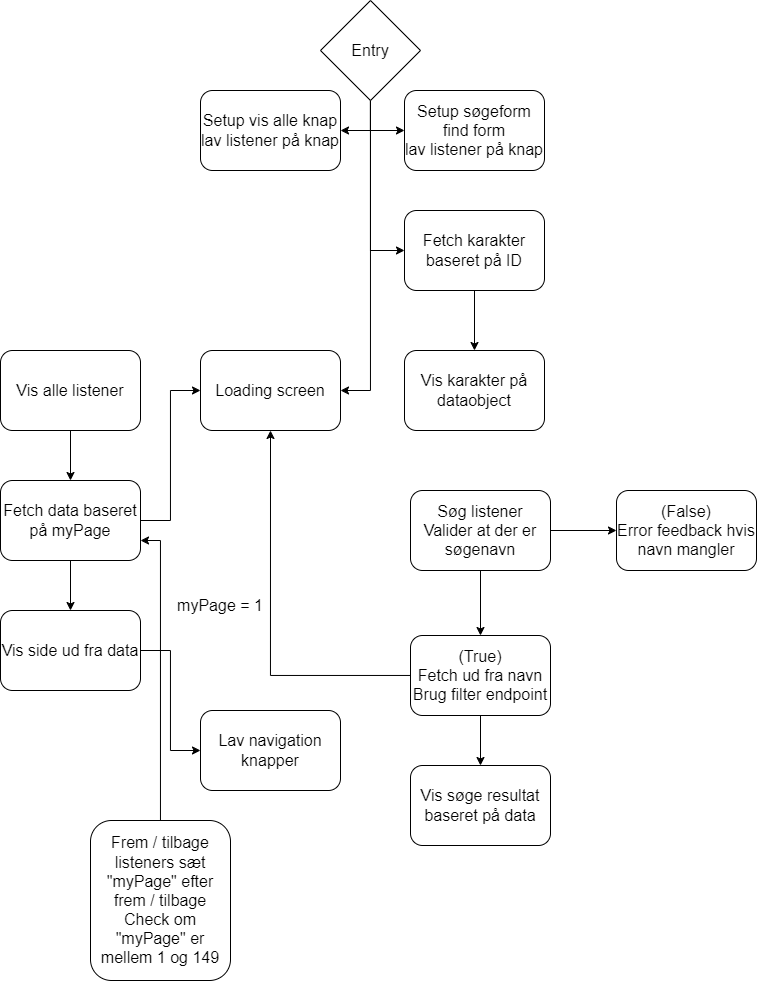

The diagram above was exported from draw.io. Its source (the exported page's mxGraphModel, read from the mxfile embedded in the PNG):
<mxGraphModel dx="913" dy="538" grid="1" gridSize="10" guides="1" tooltips="1" connect="1" arrows="1" fold="1" page="1" pageScale="1" pageWidth="827" pageHeight="1169" math="0" shadow="0">
  <root>
    <mxCell id="0" />
    <mxCell id="1" parent="0" />
    <mxCell id="JXdUIwI-Pj2SZq2ZdGlL-1" value="&lt;font style=&quot;font-size: 16px;&quot;&gt;Loading screen&lt;/font&gt;" style="rounded=1;whiteSpace=wrap;html=1;" vertex="1" parent="1">
      <mxGeometry x="210" y="360" width="140" height="80" as="geometry" />
    </mxCell>
    <mxCell id="JXdUIwI-Pj2SZq2ZdGlL-2" value="&lt;span style=&quot;font-size: 16px;&quot;&gt;Vis karakter på dataobject&lt;/span&gt;" style="rounded=1;whiteSpace=wrap;html=1;" vertex="1" parent="1">
      <mxGeometry x="414" y="360" width="140" height="80" as="geometry" />
    </mxCell>
    <mxCell id="JXdUIwI-Pj2SZq2ZdGlL-32" style="edgeStyle=orthogonalEdgeStyle;rounded=0;orthogonalLoop=1;jettySize=auto;html=1;entryX=0;entryY=0.5;entryDx=0;entryDy=0;" edge="1" parent="1" source="JXdUIwI-Pj2SZq2ZdGlL-5" target="JXdUIwI-Pj2SZq2ZdGlL-31">
      <mxGeometry relative="1" as="geometry" />
    </mxCell>
    <mxCell id="JXdUIwI-Pj2SZq2ZdGlL-5" value="&lt;font style=&quot;font-size: 16px;&quot;&gt;Vis side ud fra data&lt;/font&gt;" style="rounded=1;whiteSpace=wrap;html=1;" vertex="1" parent="1">
      <mxGeometry x="10" y="620" width="140" height="80" as="geometry" />
    </mxCell>
    <mxCell id="JXdUIwI-Pj2SZq2ZdGlL-11" style="edgeStyle=orthogonalEdgeStyle;rounded=0;orthogonalLoop=1;jettySize=auto;html=1;entryX=1;entryY=0.5;entryDx=0;entryDy=0;fontSize=16;" edge="1" parent="1" source="JXdUIwI-Pj2SZq2ZdGlL-6" target="JXdUIwI-Pj2SZq2ZdGlL-1">
      <mxGeometry relative="1" as="geometry" />
    </mxCell>
    <mxCell id="JXdUIwI-Pj2SZq2ZdGlL-12" style="edgeStyle=orthogonalEdgeStyle;rounded=0;orthogonalLoop=1;jettySize=auto;html=1;entryX=0;entryY=0.5;entryDx=0;entryDy=0;fontSize=16;" edge="1" parent="1" source="JXdUIwI-Pj2SZq2ZdGlL-6" target="JXdUIwI-Pj2SZq2ZdGlL-9">
      <mxGeometry relative="1" as="geometry" />
    </mxCell>
    <mxCell id="JXdUIwI-Pj2SZq2ZdGlL-15" style="edgeStyle=orthogonalEdgeStyle;rounded=0;orthogonalLoop=1;jettySize=auto;html=1;entryX=0;entryY=0.5;entryDx=0;entryDy=0;" edge="1" parent="1" source="JXdUIwI-Pj2SZq2ZdGlL-6" target="JXdUIwI-Pj2SZq2ZdGlL-14">
      <mxGeometry relative="1" as="geometry" />
    </mxCell>
    <mxCell id="JXdUIwI-Pj2SZq2ZdGlL-25" style="edgeStyle=orthogonalEdgeStyle;rounded=0;orthogonalLoop=1;jettySize=auto;html=1;entryX=1;entryY=0.5;entryDx=0;entryDy=0;" edge="1" parent="1" source="JXdUIwI-Pj2SZq2ZdGlL-6" target="JXdUIwI-Pj2SZq2ZdGlL-24">
      <mxGeometry relative="1" as="geometry" />
    </mxCell>
    <mxCell id="JXdUIwI-Pj2SZq2ZdGlL-6" value="Entry" style="rhombus;whiteSpace=wrap;html=1;fontSize=16;" vertex="1" parent="1">
      <mxGeometry x="330" y="10" width="100" height="100" as="geometry" />
    </mxCell>
    <mxCell id="JXdUIwI-Pj2SZq2ZdGlL-13" style="edgeStyle=orthogonalEdgeStyle;rounded=0;orthogonalLoop=1;jettySize=auto;html=1;entryX=0.5;entryY=0;entryDx=0;entryDy=0;fontSize=16;" edge="1" parent="1" source="JXdUIwI-Pj2SZq2ZdGlL-9" target="JXdUIwI-Pj2SZq2ZdGlL-2">
      <mxGeometry relative="1" as="geometry" />
    </mxCell>
    <mxCell id="JXdUIwI-Pj2SZq2ZdGlL-9" value="&lt;font style=&quot;font-size: 16px;&quot;&gt;Fetch karakter baseret på ID&lt;/font&gt;" style="rounded=1;whiteSpace=wrap;html=1;" vertex="1" parent="1">
      <mxGeometry x="414" y="220" width="140" height="80" as="geometry" />
    </mxCell>
    <mxCell id="JXdUIwI-Pj2SZq2ZdGlL-14" value="&lt;font style=&quot;font-size: 16px;&quot;&gt;Setup søgeform&lt;br&gt;find form&lt;br&gt;lav listener på knap&lt;br&gt;&lt;/font&gt;" style="rounded=1;whiteSpace=wrap;html=1;" vertex="1" parent="1">
      <mxGeometry x="414" y="100" width="140" height="80" as="geometry" />
    </mxCell>
    <mxCell id="JXdUIwI-Pj2SZq2ZdGlL-18" style="edgeStyle=orthogonalEdgeStyle;rounded=0;orthogonalLoop=1;jettySize=auto;html=1;entryX=0;entryY=0.5;entryDx=0;entryDy=0;" edge="1" parent="1" source="JXdUIwI-Pj2SZq2ZdGlL-16" target="JXdUIwI-Pj2SZq2ZdGlL-17">
      <mxGeometry relative="1" as="geometry" />
    </mxCell>
    <mxCell id="JXdUIwI-Pj2SZq2ZdGlL-20" style="edgeStyle=orthogonalEdgeStyle;rounded=0;orthogonalLoop=1;jettySize=auto;html=1;entryX=0.5;entryY=0;entryDx=0;entryDy=0;" edge="1" parent="1" source="JXdUIwI-Pj2SZq2ZdGlL-16" target="JXdUIwI-Pj2SZq2ZdGlL-19">
      <mxGeometry relative="1" as="geometry" />
    </mxCell>
    <mxCell id="JXdUIwI-Pj2SZq2ZdGlL-16" value="&lt;font style=&quot;font-size: 16px;&quot;&gt;Søg listener&lt;br&gt;Valider at der er søgenavn&lt;br&gt;&lt;/font&gt;" style="rounded=1;whiteSpace=wrap;html=1;" vertex="1" parent="1">
      <mxGeometry x="420" y="500" width="140" height="80" as="geometry" />
    </mxCell>
    <mxCell id="JXdUIwI-Pj2SZq2ZdGlL-17" value="&lt;font style=&quot;font-size: 16px;&quot;&gt;(False)&lt;br&gt;Error feedback hvis navn mangler&lt;br&gt;&lt;/font&gt;" style="rounded=1;whiteSpace=wrap;html=1;" vertex="1" parent="1">
      <mxGeometry x="626" y="500" width="140" height="80" as="geometry" />
    </mxCell>
    <mxCell id="JXdUIwI-Pj2SZq2ZdGlL-22" style="edgeStyle=orthogonalEdgeStyle;rounded=0;orthogonalLoop=1;jettySize=auto;html=1;entryX=0.5;entryY=0;entryDx=0;entryDy=0;" edge="1" parent="1" source="JXdUIwI-Pj2SZq2ZdGlL-19" target="JXdUIwI-Pj2SZq2ZdGlL-21">
      <mxGeometry relative="1" as="geometry" />
    </mxCell>
    <mxCell id="JXdUIwI-Pj2SZq2ZdGlL-23" style="edgeStyle=orthogonalEdgeStyle;rounded=0;orthogonalLoop=1;jettySize=auto;html=1;entryX=0.5;entryY=1;entryDx=0;entryDy=0;" edge="1" parent="1" source="JXdUIwI-Pj2SZq2ZdGlL-19" target="JXdUIwI-Pj2SZq2ZdGlL-1">
      <mxGeometry relative="1" as="geometry" />
    </mxCell>
    <mxCell id="JXdUIwI-Pj2SZq2ZdGlL-19" value="&lt;font style=&quot;font-size: 16px;&quot;&gt;(True)&lt;br&gt;Fetch ud fra navn&lt;br&gt;Brug filter endpoint&lt;br&gt;&lt;/font&gt;" style="rounded=1;whiteSpace=wrap;html=1;" vertex="1" parent="1">
      <mxGeometry x="420" y="645" width="140" height="80" as="geometry" />
    </mxCell>
    <mxCell id="JXdUIwI-Pj2SZq2ZdGlL-21" value="&lt;font style=&quot;font-size: 16px;&quot;&gt;Vis søge resultat baseret på data&lt;br&gt;&lt;/font&gt;" style="rounded=1;whiteSpace=wrap;html=1;" vertex="1" parent="1">
      <mxGeometry x="420" y="775" width="140" height="80" as="geometry" />
    </mxCell>
    <mxCell id="JXdUIwI-Pj2SZq2ZdGlL-24" value="&lt;font style=&quot;font-size: 16px;&quot;&gt;Setup vis alle knap&lt;br&gt;lav listener på knap&lt;br&gt;&lt;/font&gt;" style="rounded=1;whiteSpace=wrap;html=1;" vertex="1" parent="1">
      <mxGeometry x="210" y="100" width="140" height="80" as="geometry" />
    </mxCell>
    <mxCell id="JXdUIwI-Pj2SZq2ZdGlL-28" style="edgeStyle=orthogonalEdgeStyle;rounded=0;orthogonalLoop=1;jettySize=auto;html=1;entryX=0.5;entryY=0;entryDx=0;entryDy=0;" edge="1" parent="1" source="JXdUIwI-Pj2SZq2ZdGlL-26" target="JXdUIwI-Pj2SZq2ZdGlL-29">
      <mxGeometry relative="1" as="geometry">
        <mxPoint x="80" y="510" as="targetPoint" />
      </mxGeometry>
    </mxCell>
    <mxCell id="JXdUIwI-Pj2SZq2ZdGlL-26" value="&lt;font style=&quot;font-size: 16px;&quot;&gt;Vis alle listener&lt;br&gt;&lt;/font&gt;" style="rounded=1;whiteSpace=wrap;html=1;" vertex="1" parent="1">
      <mxGeometry x="10" y="360" width="140" height="80" as="geometry" />
    </mxCell>
    <mxCell id="JXdUIwI-Pj2SZq2ZdGlL-30" style="edgeStyle=orthogonalEdgeStyle;rounded=0;orthogonalLoop=1;jettySize=auto;html=1;entryX=0.5;entryY=0;entryDx=0;entryDy=0;" edge="1" parent="1" source="JXdUIwI-Pj2SZq2ZdGlL-29" target="JXdUIwI-Pj2SZq2ZdGlL-5">
      <mxGeometry relative="1" as="geometry" />
    </mxCell>
    <mxCell id="JXdUIwI-Pj2SZq2ZdGlL-36" style="edgeStyle=orthogonalEdgeStyle;rounded=0;orthogonalLoop=1;jettySize=auto;html=1;entryX=0;entryY=0.5;entryDx=0;entryDy=0;fontSize=16;" edge="1" parent="1" source="JXdUIwI-Pj2SZq2ZdGlL-29" target="JXdUIwI-Pj2SZq2ZdGlL-1">
      <mxGeometry relative="1" as="geometry" />
    </mxCell>
    <mxCell id="JXdUIwI-Pj2SZq2ZdGlL-29" value="&lt;font style=&quot;font-size: 16px;&quot;&gt;Fetch data baseret på myPage&lt;/font&gt;" style="rounded=1;whiteSpace=wrap;html=1;" vertex="1" parent="1">
      <mxGeometry x="10" y="490" width="140" height="80" as="geometry" />
    </mxCell>
    <mxCell id="JXdUIwI-Pj2SZq2ZdGlL-31" value="&lt;font style=&quot;font-size: 16px;&quot;&gt;Lav navigation knapper&lt;/font&gt;" style="rounded=1;whiteSpace=wrap;html=1;" vertex="1" parent="1">
      <mxGeometry x="210" y="720" width="140" height="80" as="geometry" />
    </mxCell>
    <mxCell id="JXdUIwI-Pj2SZq2ZdGlL-37" style="edgeStyle=orthogonalEdgeStyle;rounded=0;orthogonalLoop=1;jettySize=auto;html=1;entryX=1;entryY=0.75;entryDx=0;entryDy=0;fontSize=16;" edge="1" parent="1" source="JXdUIwI-Pj2SZq2ZdGlL-33" target="JXdUIwI-Pj2SZq2ZdGlL-29">
      <mxGeometry relative="1" as="geometry" />
    </mxCell>
    <mxCell id="JXdUIwI-Pj2SZq2ZdGlL-33" value="&lt;font style=&quot;font-size: 16px;&quot;&gt;Frem / tilbage listeners sæt &quot;myPage&quot; efter frem / tilbage&lt;br&gt;Check om &quot;myPage&quot; er mellem 1 og 149&lt;br&gt;&lt;/font&gt;" style="rounded=1;whiteSpace=wrap;html=1;" vertex="1" parent="1">
      <mxGeometry x="100" y="830" width="140" height="160" as="geometry" />
    </mxCell>
    <mxCell id="JXdUIwI-Pj2SZq2ZdGlL-34" value="&lt;span style=&quot;font-size: 16px;&quot;&gt;myPage = 1&lt;/span&gt;" style="text;html=1;strokeColor=none;fillColor=none;align=center;verticalAlign=middle;whiteSpace=wrap;rounded=0;" vertex="1" parent="1">
      <mxGeometry x="160" y="600" width="140" height="30" as="geometry" />
    </mxCell>
  </root>
</mxGraphModel>